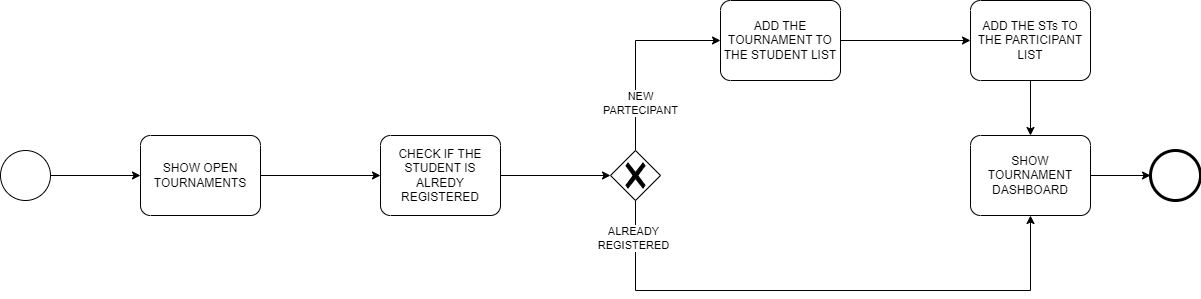

The diagram above was exported from draw.io. Its source (the exported page's mxGraphModel, read from the mxfile embedded in the PNG):
<mxGraphModel dx="1050" dy="579" grid="1" gridSize="10" guides="1" tooltips="1" connect="1" arrows="1" fold="1" page="1" pageScale="1" pageWidth="1169" pageHeight="827" math="0" shadow="0">
  <root>
    <mxCell id="0" />
    <mxCell id="1" parent="0" />
    <mxCell id="GVBvK34tYKlMizQEn0nb-3" style="edgeStyle=orthogonalEdgeStyle;rounded=0;orthogonalLoop=1;jettySize=auto;html=1;exitX=1;exitY=0.5;exitDx=0;exitDy=0;exitPerimeter=0;entryX=0;entryY=0.5;entryDx=0;entryDy=0;entryPerimeter=0;" parent="1" source="GVBvK34tYKlMizQEn0nb-1" target="GVBvK34tYKlMizQEn0nb-4" edge="1">
      <mxGeometry relative="1" as="geometry">
        <mxPoint x="220" y="245" as="targetPoint" />
      </mxGeometry>
    </mxCell>
    <mxCell id="GVBvK34tYKlMizQEn0nb-1" value="" style="points=[[0.145,0.145,0],[0.5,0,0],[0.855,0.145,0],[1,0.5,0],[0.855,0.855,0],[0.5,1,0],[0.145,0.855,0],[0,0.5,0]];shape=mxgraph.bpmn.event;html=1;verticalLabelPosition=bottom;labelBackgroundColor=#ffffff;verticalAlign=top;align=center;perimeter=ellipsePerimeter;outlineConnect=0;aspect=fixed;outline=standard;symbol=general;" parent="1" vertex="1">
      <mxGeometry x="70" y="220" width="50" height="50" as="geometry" />
    </mxCell>
    <mxCell id="GVBvK34tYKlMizQEn0nb-4" value="SHOW OPEN TOURNAMENTS" style="points=[[0.25,0,0],[0.5,0,0],[0.75,0,0],[1,0.25,0],[1,0.5,0],[1,0.75,0],[0.75,1,0],[0.5,1,0],[0.25,1,0],[0,0.75,0],[0,0.5,0],[0,0.25,0]];shape=mxgraph.bpmn.task;whiteSpace=wrap;rectStyle=rounded;size=10;html=1;container=1;expand=0;collapsible=0;taskMarker=abstract;" parent="1" vertex="1">
      <mxGeometry x="210" y="205" width="120" height="80" as="geometry" />
    </mxCell>
    <mxCell id="GVBvK34tYKlMizQEn0nb-7" style="edgeStyle=orthogonalEdgeStyle;rounded=0;orthogonalLoop=1;jettySize=auto;html=1;exitX=1;exitY=0.5;exitDx=0;exitDy=0;exitPerimeter=0;" parent="1" source="GVBvK34tYKlMizQEn0nb-4" target="GVBvK34tYKlMizQEn0nb-8" edge="1">
      <mxGeometry relative="1" as="geometry">
        <mxPoint x="410" y="245" as="targetPoint" />
      </mxGeometry>
    </mxCell>
    <mxCell id="GVBvK34tYKlMizQEn0nb-8" value="CHECK IF THE STUDENT IS ALREDY REGISTERED" style="points=[[0.25,0,0],[0.5,0,0],[0.75,0,0],[1,0.25,0],[1,0.5,0],[1,0.75,0],[0.75,1,0],[0.5,1,0],[0.25,1,0],[0,0.75,0],[0,0.5,0],[0,0.25,0]];shape=mxgraph.bpmn.task;whiteSpace=wrap;rectStyle=rounded;size=10;html=1;container=1;expand=0;collapsible=0;taskMarker=abstract;" parent="1" vertex="1">
      <mxGeometry x="450" y="205" width="120" height="80" as="geometry" />
    </mxCell>
    <mxCell id="GVBvK34tYKlMizQEn0nb-10" value="" style="points=[[0.25,0.25,0],[0.5,0,0],[0.75,0.25,0],[1,0.5,0],[0.75,0.75,0],[0.5,1,0],[0.25,0.75,0],[0,0.5,0]];shape=mxgraph.bpmn.gateway2;html=1;verticalLabelPosition=bottom;labelBackgroundColor=#ffffff;verticalAlign=top;align=center;perimeter=rhombusPerimeter;outlineConnect=0;outline=none;symbol=none;gwType=exclusive;" parent="1" vertex="1">
      <mxGeometry x="680" y="220" width="50" height="50" as="geometry" />
    </mxCell>
    <mxCell id="GVBvK34tYKlMizQEn0nb-11" style="edgeStyle=orthogonalEdgeStyle;rounded=0;orthogonalLoop=1;jettySize=auto;html=1;exitX=1;exitY=0.5;exitDx=0;exitDy=0;exitPerimeter=0;entryX=0;entryY=0.5;entryDx=0;entryDy=0;entryPerimeter=0;" parent="1" source="GVBvK34tYKlMizQEn0nb-8" target="GVBvK34tYKlMizQEn0nb-10" edge="1">
      <mxGeometry relative="1" as="geometry" />
    </mxCell>
    <mxCell id="rTQlEHkcQxKY87adpoOV-2" style="edgeStyle=orthogonalEdgeStyle;rounded=0;orthogonalLoop=1;jettySize=auto;html=1;exitX=1;exitY=0.5;exitDx=0;exitDy=0;exitPerimeter=0;" edge="1" parent="1" source="GVBvK34tYKlMizQEn0nb-12" target="rTQlEHkcQxKY87adpoOV-1">
      <mxGeometry relative="1" as="geometry" />
    </mxCell>
    <mxCell id="GVBvK34tYKlMizQEn0nb-12" value="ADD THE TOURNAMENT TO THE STUDENT LIST" style="points=[[0.25,0,0],[0.5,0,0],[0.75,0,0],[1,0.25,0],[1,0.5,0],[1,0.75,0],[0.75,1,0],[0.5,1,0],[0.25,1,0],[0,0.75,0],[0,0.5,0],[0,0.25,0]];shape=mxgraph.bpmn.task;whiteSpace=wrap;rectStyle=rounded;size=10;html=1;container=1;expand=0;collapsible=0;taskMarker=abstract;" parent="1" vertex="1">
      <mxGeometry x="790" y="70" width="120" height="80" as="geometry" />
    </mxCell>
    <mxCell id="GVBvK34tYKlMizQEn0nb-13" style="edgeStyle=orthogonalEdgeStyle;rounded=0;orthogonalLoop=1;jettySize=auto;html=1;exitX=0.5;exitY=0;exitDx=0;exitDy=0;exitPerimeter=0;entryX=0;entryY=0.5;entryDx=0;entryDy=0;entryPerimeter=0;" parent="1" source="GVBvK34tYKlMizQEn0nb-10" target="GVBvK34tYKlMizQEn0nb-12" edge="1">
      <mxGeometry relative="1" as="geometry" />
    </mxCell>
    <mxCell id="GVBvK34tYKlMizQEn0nb-14" value="NEW&lt;br&gt;PARTECIPANT" style="edgeLabel;html=1;align=center;verticalAlign=middle;resizable=0;points=[];" parent="GVBvK34tYKlMizQEn0nb-13" vertex="1" connectable="0">
      <mxGeometry x="-0.5036" y="-4" relative="1" as="geometry">
        <mxPoint as="offset" />
      </mxGeometry>
    </mxCell>
    <mxCell id="GVBvK34tYKlMizQEn0nb-15" value="SHOW TOURNAMENT DASHBOARD" style="points=[[0.25,0,0],[0.5,0,0],[0.75,0,0],[1,0.25,0],[1,0.5,0],[1,0.75,0],[0.75,1,0],[0.5,1,0],[0.25,1,0],[0,0.75,0],[0,0.5,0],[0,0.25,0]];shape=mxgraph.bpmn.task;whiteSpace=wrap;rectStyle=rounded;size=10;html=1;container=1;expand=0;collapsible=0;taskMarker=abstract;" parent="1" vertex="1">
      <mxGeometry x="1040" y="205" width="120" height="80" as="geometry" />
    </mxCell>
    <mxCell id="GVBvK34tYKlMizQEn0nb-17" style="edgeStyle=orthogonalEdgeStyle;rounded=0;orthogonalLoop=1;jettySize=auto;html=1;exitX=0.5;exitY=1;exitDx=0;exitDy=0;exitPerimeter=0;entryX=0.5;entryY=1;entryDx=0;entryDy=0;entryPerimeter=0;" parent="1" source="GVBvK34tYKlMizQEn0nb-10" target="GVBvK34tYKlMizQEn0nb-15" edge="1">
      <mxGeometry relative="1" as="geometry">
        <Array as="points">
          <mxPoint x="705" y="360" />
          <mxPoint x="1100" y="360" />
        </Array>
      </mxGeometry>
    </mxCell>
    <mxCell id="GVBvK34tYKlMizQEn0nb-18" value="ALREADY&lt;br&gt;REGISTERED" style="edgeLabel;html=1;align=center;verticalAlign=middle;resizable=0;points=[];" parent="GVBvK34tYKlMizQEn0nb-17" vertex="1" connectable="0">
      <mxGeometry x="-0.8693" y="-3" relative="1" as="geometry">
        <mxPoint as="offset" />
      </mxGeometry>
    </mxCell>
    <mxCell id="GVBvK34tYKlMizQEn0nb-19" value="" style="points=[[0.145,0.145,0],[0.5,0,0],[0.855,0.145,0],[1,0.5,0],[0.855,0.855,0],[0.5,1,0],[0.145,0.855,0],[0,0.5,0]];shape=mxgraph.bpmn.event;html=1;verticalLabelPosition=bottom;labelBackgroundColor=#ffffff;verticalAlign=top;align=center;perimeter=ellipsePerimeter;outlineConnect=0;aspect=fixed;outline=end;symbol=terminate2;" parent="1" vertex="1">
      <mxGeometry x="1220" y="220" width="50" height="50" as="geometry" />
    </mxCell>
    <mxCell id="GVBvK34tYKlMizQEn0nb-20" style="edgeStyle=orthogonalEdgeStyle;rounded=0;orthogonalLoop=1;jettySize=auto;html=1;exitX=1;exitY=0.5;exitDx=0;exitDy=0;exitPerimeter=0;entryX=0;entryY=0.5;entryDx=0;entryDy=0;entryPerimeter=0;" parent="1" source="GVBvK34tYKlMizQEn0nb-15" target="GVBvK34tYKlMizQEn0nb-19" edge="1">
      <mxGeometry relative="1" as="geometry" />
    </mxCell>
    <mxCell id="rTQlEHkcQxKY87adpoOV-1" value="ADD THE STs TO THE PARTICIPANT LIST" style="points=[[0.25,0,0],[0.5,0,0],[0.75,0,0],[1,0.25,0],[1,0.5,0],[1,0.75,0],[0.75,1,0],[0.5,1,0],[0.25,1,0],[0,0.75,0],[0,0.5,0],[0,0.25,0]];shape=mxgraph.bpmn.task;whiteSpace=wrap;rectStyle=rounded;size=10;html=1;container=1;expand=0;collapsible=0;taskMarker=abstract;" vertex="1" parent="1">
      <mxGeometry x="1040" y="70" width="120" height="80" as="geometry" />
    </mxCell>
    <mxCell id="rTQlEHkcQxKY87adpoOV-3" style="edgeStyle=orthogonalEdgeStyle;rounded=0;orthogonalLoop=1;jettySize=auto;html=1;exitX=0.5;exitY=1;exitDx=0;exitDy=0;exitPerimeter=0;entryX=0.5;entryY=0;entryDx=0;entryDy=0;entryPerimeter=0;" edge="1" parent="1" source="rTQlEHkcQxKY87adpoOV-1" target="GVBvK34tYKlMizQEn0nb-15">
      <mxGeometry relative="1" as="geometry" />
    </mxCell>
  </root>
</mxGraphModel>